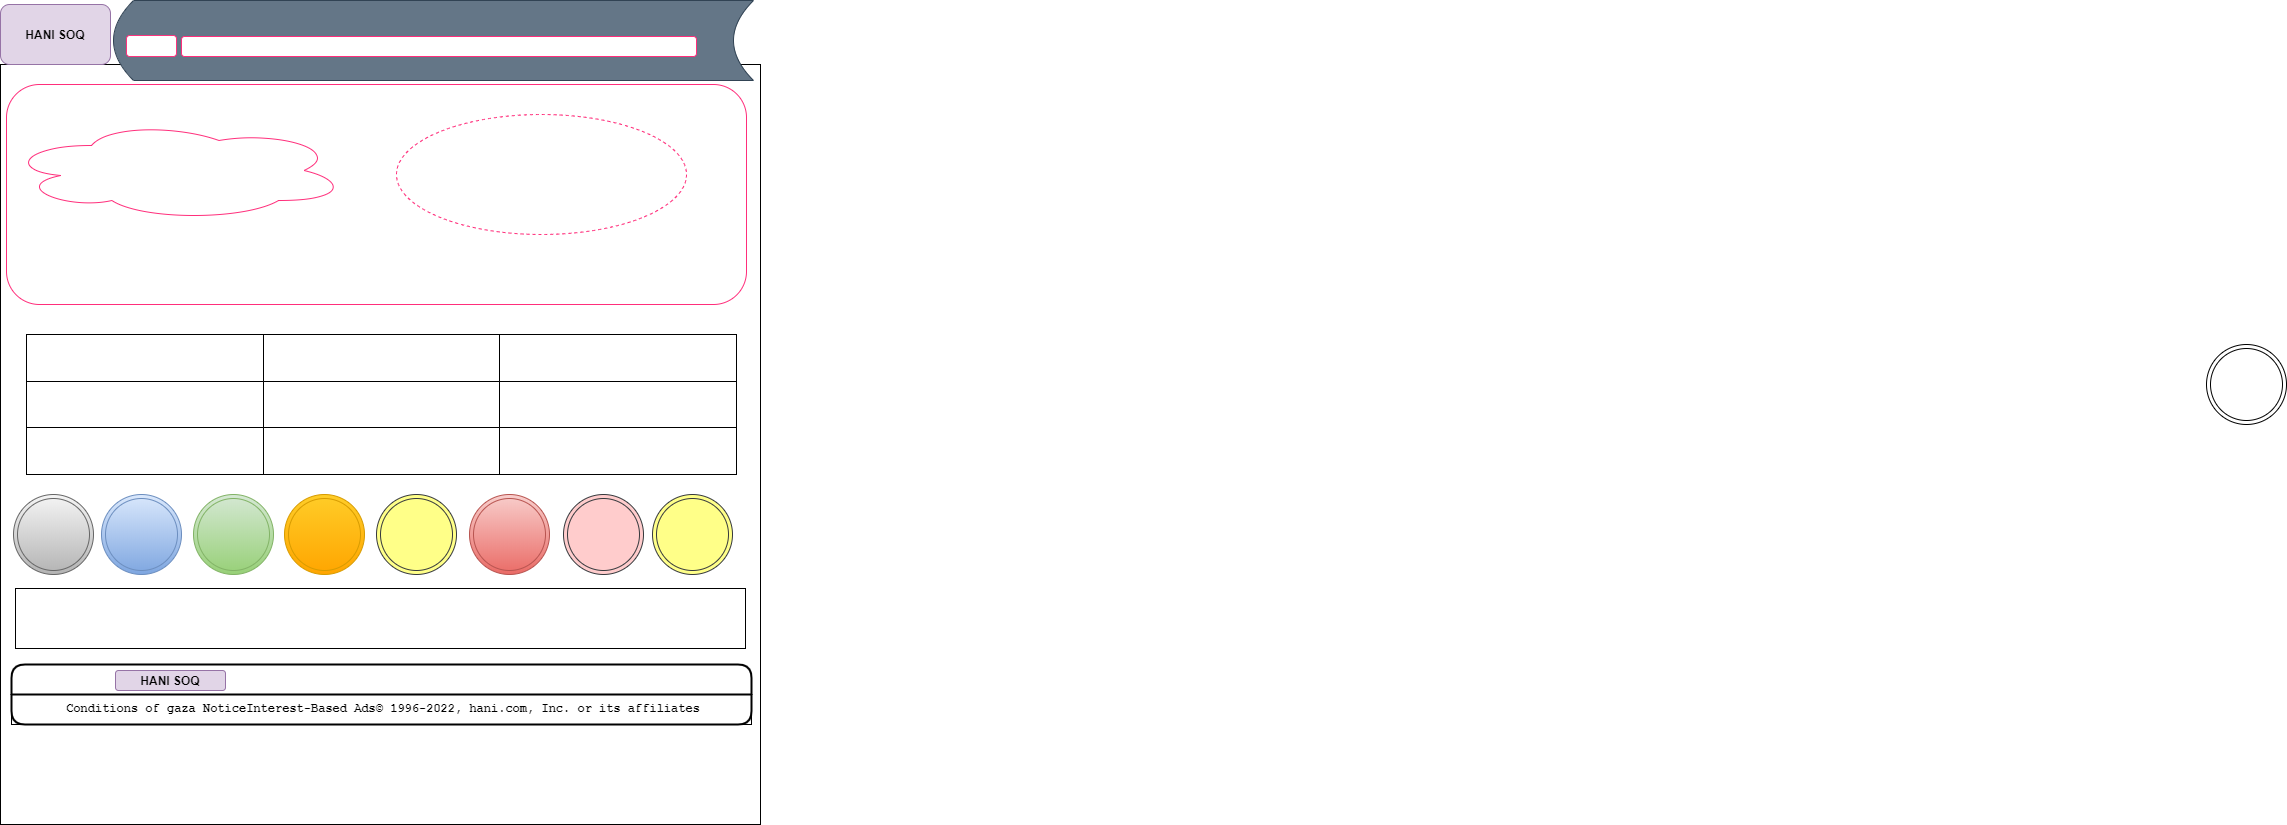

The diagram above was exported from draw.io. Its source (the exported page's mxGraphModel, read from the mxfile embedded in the PNG):
<mxGraphModel dx="1691" dy="450" grid="1" gridSize="10" guides="1" tooltips="1" connect="1" arrows="1" fold="1" page="1" pageScale="1" pageWidth="827" pageHeight="1169" math="0" shadow="0">
  <root>
    <mxCell id="0" />
    <mxCell id="1" parent="0" />
    <mxCell id="CQkD-r2f_Wny8mEs2-hE-2" value="" style="whiteSpace=wrap;html=1;aspect=fixed;fontFamily=Courier New;" vertex="1" parent="1">
      <mxGeometry x="-66" y="230" width="760" height="760" as="geometry" />
    </mxCell>
    <mxCell id="CQkD-r2f_Wny8mEs2-hE-4" value="HANI SOQ" style="rounded=1;whiteSpace=wrap;html=1;strokeColor=#9673a6;fillColor=#e1d5e7;fontStyle=1" vertex="1" parent="1">
      <mxGeometry x="-66" y="170" width="110" height="60" as="geometry" />
    </mxCell>
    <mxCell id="CQkD-r2f_Wny8mEs2-hE-5" value="" style="rounded=1;whiteSpace=wrap;html=1;" vertex="1" parent="1">
      <mxGeometry x="70" y="209" width="540" height="21" as="geometry" />
    </mxCell>
    <mxCell id="CQkD-r2f_Wny8mEs2-hE-6" value="saerch" style="rounded=1;whiteSpace=wrap;html=1;fontFamily=Courier New;fontColor=#FFFFFF;" vertex="1" parent="1">
      <mxGeometry x="55" y="210" width="60" height="21" as="geometry" />
    </mxCell>
    <mxCell id="CQkD-r2f_Wny8mEs2-hE-12" value="" style="endArrow=none;dashed=1;html=1;rounded=0;fontFamily=Courier New;" edge="1" parent="1">
      <mxGeometry width="50" height="50" relative="1" as="geometry">
        <mxPoint x="250" y="400" as="sourcePoint" />
        <mxPoint x="260" y="390" as="targetPoint" />
      </mxGeometry>
    </mxCell>
    <mxCell id="CQkD-r2f_Wny8mEs2-hE-15" value="" style="shape=dataStorage;whiteSpace=wrap;html=1;fixedSize=1;fontFamily=Courier New;strokeColor=#314354;fillColor=#647687;fontColor=#ffffff;" vertex="1" parent="1">
      <mxGeometry x="47" y="166" width="640" height="80" as="geometry" />
    </mxCell>
    <mxCell id="CQkD-r2f_Wny8mEs2-hE-17" value="" style="rounded=1;whiteSpace=wrap;html=1;fontFamily=Courier New;strokeColor=#FF2E7B;" vertex="1" parent="1">
      <mxGeometry x="115" y="202" width="515" height="20" as="geometry" />
    </mxCell>
    <mxCell id="CQkD-r2f_Wny8mEs2-hE-18" value="" style="rounded=1;whiteSpace=wrap;html=1;fontFamily=Courier New;fontColor=#FFFFFF;strokeColor=#FF2E7B;" vertex="1" parent="1">
      <mxGeometry x="60" y="201" width="50" height="21" as="geometry" />
    </mxCell>
    <mxCell id="CQkD-r2f_Wny8mEs2-hE-19" value="" style="rounded=1;whiteSpace=wrap;html=1;fontFamily=Courier New;fontColor=#FFFFFF;strokeColor=#FF2E7B;" vertex="1" parent="1">
      <mxGeometry x="-60" y="250" width="740" height="220" as="geometry" />
    </mxCell>
    <mxCell id="CQkD-r2f_Wny8mEs2-hE-20" value="" style="ellipse;shape=cloud;whiteSpace=wrap;html=1;fontFamily=Courier New;strokeColor=#FF2E7B;" vertex="1" parent="1">
      <mxGeometry x="-60" y="286" width="340" height="100" as="geometry" />
    </mxCell>
    <mxCell id="CQkD-r2f_Wny8mEs2-hE-21" value="Attribute" style="ellipse;whiteSpace=wrap;html=1;align=center;dashed=1;fontFamily=Courier New;fontColor=#FFFFFF;strokeColor=#FF2E7B;" vertex="1" parent="1">
      <mxGeometry x="330" y="280" width="290" height="120" as="geometry" />
    </mxCell>
    <mxCell id="CQkD-r2f_Wny8mEs2-hE-23" value="Entity" style="swimlane;childLayout=stackLayout;horizontal=1;startSize=30;horizontalStack=0;rounded=1;fontSize=14;fontStyle=0;strokeWidth=2;resizeParent=0;resizeLast=1;shadow=0;dashed=0;align=center;fontFamily=Courier New;fontColor=#FFFFFF;" vertex="1" parent="1">
      <mxGeometry x="-55" y="830" width="740" height="60" as="geometry" />
    </mxCell>
    <mxCell id="CQkD-r2f_Wny8mEs2-hE-24" value="Conditions of gaza NoticeInterest-Based Ads© 1996-2022, hani.com, Inc. or its affiliates" style="align=center;strokeColor=#000000;fillColor=none;spacingLeft=4;fontSize=12;verticalAlign=top;resizable=0;rotatable=0;part=1;fontFamily=Courier New;fontColor=#000000;fontStyle=1" vertex="1" parent="CQkD-r2f_Wny8mEs2-hE-23">
      <mxGeometry y="30" width="740" height="30" as="geometry" />
    </mxCell>
    <mxCell id="CQkD-r2f_Wny8mEs2-hE-25" value="HANI SOQ" style="rounded=1;whiteSpace=wrap;html=1;strokeColor=#9673a6;fillColor=#e1d5e7;fontStyle=1" vertex="1" parent="1">
      <mxGeometry x="49" y="836" width="110" height="20" as="geometry" />
    </mxCell>
    <mxCell id="CQkD-r2f_Wny8mEs2-hE-26" value="" style="rounded=0;whiteSpace=wrap;html=1;fontFamily=Courier New;fontColor=#000000;strokeColor=#000000;" vertex="1" parent="1">
      <mxGeometry x="-51" y="754" width="730" height="60" as="geometry" />
    </mxCell>
    <mxCell id="CQkD-r2f_Wny8mEs2-hE-27" value="" style="shape=table;html=1;whiteSpace=wrap;startSize=0;container=1;collapsible=0;childLayout=tableLayout;fontFamily=Courier New;fontColor=#000000;strokeColor=#000000;" vertex="1" parent="1">
      <mxGeometry x="-40" y="500" width="710" height="140" as="geometry" />
    </mxCell>
    <mxCell id="CQkD-r2f_Wny8mEs2-hE-28" value="" style="shape=tableRow;horizontal=0;startSize=0;swimlaneHead=0;swimlaneBody=0;top=0;left=0;bottom=0;right=0;collapsible=0;dropTarget=0;fillColor=none;points=[[0,0.5],[1,0.5]];portConstraint=eastwest;fontFamily=Courier New;fontColor=#000000;strokeColor=#000000;" vertex="1" parent="CQkD-r2f_Wny8mEs2-hE-27">
      <mxGeometry width="710" height="47" as="geometry" />
    </mxCell>
    <mxCell id="CQkD-r2f_Wny8mEs2-hE-29" value="" style="shape=partialRectangle;html=1;whiteSpace=wrap;connectable=0;fillColor=none;top=0;left=0;bottom=0;right=0;overflow=hidden;fontFamily=Courier New;fontColor=#000000;strokeColor=#000000;" vertex="1" parent="CQkD-r2f_Wny8mEs2-hE-28">
      <mxGeometry width="237" height="47" as="geometry">
        <mxRectangle width="237" height="47" as="alternateBounds" />
      </mxGeometry>
    </mxCell>
    <mxCell id="CQkD-r2f_Wny8mEs2-hE-30" value="" style="shape=partialRectangle;html=1;whiteSpace=wrap;connectable=0;fillColor=none;top=0;left=0;bottom=0;right=0;overflow=hidden;fontFamily=Courier New;fontColor=#000000;strokeColor=#000000;" vertex="1" parent="CQkD-r2f_Wny8mEs2-hE-28">
      <mxGeometry x="237" width="236" height="47" as="geometry">
        <mxRectangle width="236" height="47" as="alternateBounds" />
      </mxGeometry>
    </mxCell>
    <mxCell id="CQkD-r2f_Wny8mEs2-hE-31" value="" style="shape=partialRectangle;html=1;whiteSpace=wrap;connectable=0;fillColor=none;top=0;left=0;bottom=0;right=0;overflow=hidden;fontFamily=Courier New;fontColor=#000000;strokeColor=#000000;" vertex="1" parent="CQkD-r2f_Wny8mEs2-hE-28">
      <mxGeometry x="473" width="237" height="47" as="geometry">
        <mxRectangle width="237" height="47" as="alternateBounds" />
      </mxGeometry>
    </mxCell>
    <mxCell id="CQkD-r2f_Wny8mEs2-hE-32" value="" style="shape=tableRow;horizontal=0;startSize=0;swimlaneHead=0;swimlaneBody=0;top=0;left=0;bottom=0;right=0;collapsible=0;dropTarget=0;fillColor=none;points=[[0,0.5],[1,0.5]];portConstraint=eastwest;fontFamily=Courier New;fontColor=#000000;strokeColor=#000000;" vertex="1" parent="CQkD-r2f_Wny8mEs2-hE-27">
      <mxGeometry y="47" width="710" height="46" as="geometry" />
    </mxCell>
    <mxCell id="CQkD-r2f_Wny8mEs2-hE-33" value="" style="shape=partialRectangle;html=1;whiteSpace=wrap;connectable=0;fillColor=none;top=0;left=0;bottom=0;right=0;overflow=hidden;fontFamily=Courier New;fontColor=#000000;strokeColor=#000000;" vertex="1" parent="CQkD-r2f_Wny8mEs2-hE-32">
      <mxGeometry width="237" height="46" as="geometry">
        <mxRectangle width="237" height="46" as="alternateBounds" />
      </mxGeometry>
    </mxCell>
    <mxCell id="CQkD-r2f_Wny8mEs2-hE-34" value="" style="shape=partialRectangle;html=1;whiteSpace=wrap;connectable=0;fillColor=none;top=0;left=0;bottom=0;right=0;overflow=hidden;fontFamily=Courier New;fontColor=#000000;strokeColor=#000000;" vertex="1" parent="CQkD-r2f_Wny8mEs2-hE-32">
      <mxGeometry x="237" width="236" height="46" as="geometry">
        <mxRectangle width="236" height="46" as="alternateBounds" />
      </mxGeometry>
    </mxCell>
    <mxCell id="CQkD-r2f_Wny8mEs2-hE-35" value="" style="shape=partialRectangle;html=1;whiteSpace=wrap;connectable=0;fillColor=none;top=0;left=0;bottom=0;right=0;overflow=hidden;fontFamily=Courier New;fontColor=#000000;strokeColor=#000000;" vertex="1" parent="CQkD-r2f_Wny8mEs2-hE-32">
      <mxGeometry x="473" width="237" height="46" as="geometry">
        <mxRectangle width="237" height="46" as="alternateBounds" />
      </mxGeometry>
    </mxCell>
    <mxCell id="CQkD-r2f_Wny8mEs2-hE-36" value="" style="shape=tableRow;horizontal=0;startSize=0;swimlaneHead=0;swimlaneBody=0;top=0;left=0;bottom=0;right=0;collapsible=0;dropTarget=0;fillColor=none;points=[[0,0.5],[1,0.5]];portConstraint=eastwest;fontFamily=Courier New;fontColor=#000000;strokeColor=#000000;" vertex="1" parent="CQkD-r2f_Wny8mEs2-hE-27">
      <mxGeometry y="93" width="710" height="47" as="geometry" />
    </mxCell>
    <mxCell id="CQkD-r2f_Wny8mEs2-hE-37" value="" style="shape=partialRectangle;html=1;whiteSpace=wrap;connectable=0;fillColor=none;top=0;left=0;bottom=0;right=0;overflow=hidden;fontFamily=Courier New;fontColor=#000000;strokeColor=#000000;" vertex="1" parent="CQkD-r2f_Wny8mEs2-hE-36">
      <mxGeometry width="237" height="47" as="geometry">
        <mxRectangle width="237" height="47" as="alternateBounds" />
      </mxGeometry>
    </mxCell>
    <mxCell id="CQkD-r2f_Wny8mEs2-hE-38" value="" style="shape=partialRectangle;html=1;whiteSpace=wrap;connectable=0;fillColor=none;top=0;left=0;bottom=0;right=0;overflow=hidden;fontFamily=Courier New;fontColor=#000000;strokeColor=#000000;" vertex="1" parent="CQkD-r2f_Wny8mEs2-hE-36">
      <mxGeometry x="237" width="236" height="47" as="geometry">
        <mxRectangle width="236" height="47" as="alternateBounds" />
      </mxGeometry>
    </mxCell>
    <mxCell id="CQkD-r2f_Wny8mEs2-hE-39" value="" style="shape=partialRectangle;html=1;whiteSpace=wrap;connectable=0;fillColor=none;top=0;left=0;bottom=0;right=0;overflow=hidden;pointerEvents=1;fontFamily=Courier New;fontColor=#000000;strokeColor=#000000;" vertex="1" parent="CQkD-r2f_Wny8mEs2-hE-36">
      <mxGeometry x="473" width="237" height="47" as="geometry">
        <mxRectangle width="237" height="47" as="alternateBounds" />
      </mxGeometry>
    </mxCell>
    <mxCell id="CQkD-r2f_Wny8mEs2-hE-41" value="" style="ellipse;shape=doubleEllipse;whiteSpace=wrap;html=1;aspect=fixed;fontFamily=Courier New;strokeColor=#d79b00;fillColor=#ffcd28;gradientColor=#ffa500;" vertex="1" parent="1">
      <mxGeometry x="218" y="660" width="80" height="80" as="geometry" />
    </mxCell>
    <mxCell id="CQkD-r2f_Wny8mEs2-hE-42" value="" style="ellipse;shape=doubleEllipse;whiteSpace=wrap;html=1;aspect=fixed;fontFamily=Courier New;fontColor=#000000;strokeColor=#000000;" vertex="1" parent="1">
      <mxGeometry x="2140" y="510" width="80" height="80" as="geometry" />
    </mxCell>
    <mxCell id="CQkD-r2f_Wny8mEs2-hE-43" value="" style="ellipse;shape=doubleEllipse;whiteSpace=wrap;html=1;aspect=fixed;fontFamily=Courier New;strokeColor=#b85450;fillColor=#f8cecc;gradientColor=#ea6b66;" vertex="1" parent="1">
      <mxGeometry x="403" y="660" width="80" height="80" as="geometry" />
    </mxCell>
    <mxCell id="CQkD-r2f_Wny8mEs2-hE-44" value="" style="ellipse;shape=doubleEllipse;whiteSpace=wrap;html=1;aspect=fixed;fontFamily=Courier New;strokeColor=#36393d;fillColor=#ffcccc;" vertex="1" parent="1">
      <mxGeometry x="497" y="660" width="80" height="80" as="geometry" />
    </mxCell>
    <mxCell id="CQkD-r2f_Wny8mEs2-hE-45" value="" style="ellipse;shape=doubleEllipse;whiteSpace=wrap;html=1;aspect=fixed;fontFamily=Courier New;strokeColor=#36393d;fillColor=#ffff88;" vertex="1" parent="1">
      <mxGeometry x="586" y="660" width="80" height="80" as="geometry" />
    </mxCell>
    <mxCell id="CQkD-r2f_Wny8mEs2-hE-48" value="" style="ellipse;shape=doubleEllipse;whiteSpace=wrap;html=1;aspect=fixed;fontFamily=Courier New;strokeColor=#666666;fillColor=#f5f5f5;gradientColor=#b3b3b3;" vertex="1" parent="1">
      <mxGeometry x="-53" y="660" width="80" height="80" as="geometry" />
    </mxCell>
    <mxCell id="CQkD-r2f_Wny8mEs2-hE-49" value="" style="ellipse;shape=doubleEllipse;whiteSpace=wrap;html=1;aspect=fixed;fontFamily=Courier New;strokeColor=#6c8ebf;fillColor=#dae8fc;gradientColor=#7ea6e0;" vertex="1" parent="1">
      <mxGeometry x="35" y="660" width="80" height="80" as="geometry" />
    </mxCell>
    <mxCell id="CQkD-r2f_Wny8mEs2-hE-50" value="" style="ellipse;shape=doubleEllipse;whiteSpace=wrap;html=1;aspect=fixed;fontFamily=Courier New;strokeColor=#82b366;fillColor=#d5e8d4;gradientColor=#97d077;" vertex="1" parent="1">
      <mxGeometry x="127" y="660" width="80" height="80" as="geometry" />
    </mxCell>
    <mxCell id="CQkD-r2f_Wny8mEs2-hE-51" value="" style="ellipse;shape=doubleEllipse;whiteSpace=wrap;html=1;aspect=fixed;fontFamily=Courier New;strokeColor=#36393d;fillColor=#ffff88;" vertex="1" parent="1">
      <mxGeometry x="310" y="660" width="80" height="80" as="geometry" />
    </mxCell>
  </root>
</mxGraphModel>